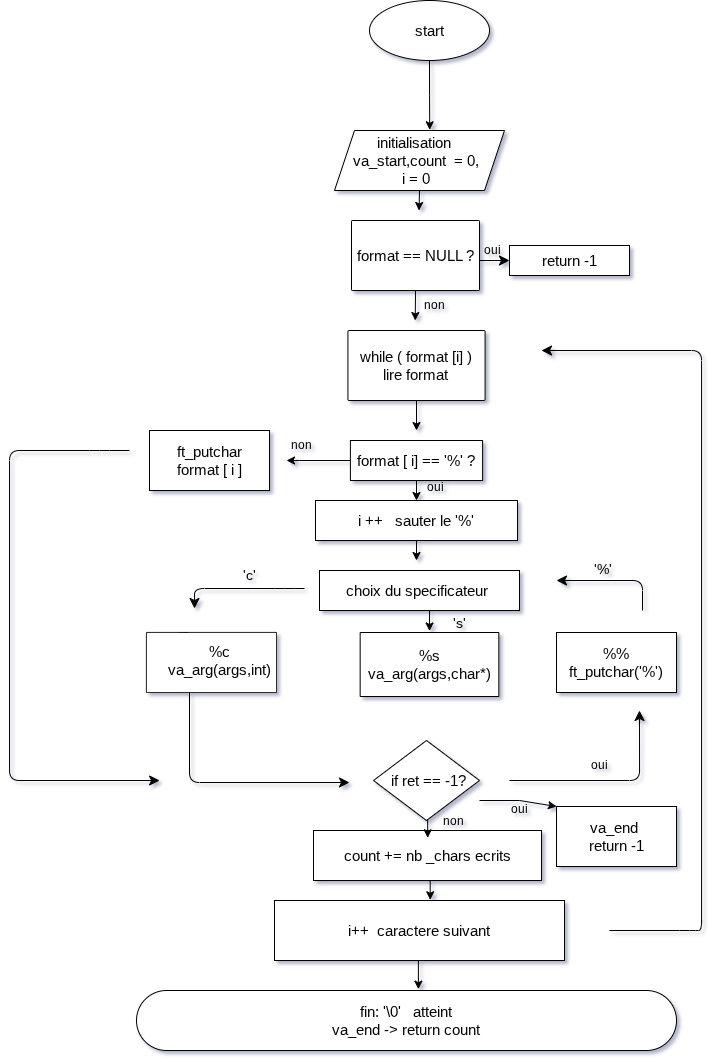

The diagram above was exported from draw.io. Its source (the exported page's mxGraphModel, read from the mxfile embedded in the PNG):
<mxGraphModel dx="1501" dy="854" grid="1" gridSize="10" guides="1" tooltips="1" connect="1" arrows="1" fold="1" page="1" pageScale="1" pageWidth="827" pageHeight="1169" math="0" shadow="0">
  <root>
    <mxCell id="0" />
    <mxCell id="1" parent="0" />
    <mxCell id="YtzHZrWmNmDZarBkuMXH-1" parent="1" style="ellipse;whiteSpace=wrap;html=1;fontColor=#CCFF99;" value="" vertex="1">
      <mxGeometry height="60" width="120" x="370" y="30" as="geometry" />
    </mxCell>
    <mxCell id="YtzHZrWmNmDZarBkuMXH-3" parent="1" style="text;html=1;whiteSpace=wrap;strokeColor=none;fillColor=none;align=center;verticalAlign=middle;rounded=0;fontSize=15;" value="start" vertex="1">
      <mxGeometry height="15" width="60" x="400" y="52.5" as="geometry" />
    </mxCell>
    <mxCell id="kXQjiPxaV6qBxHP2FwPl-177" edge="1" parent="1" source="YtzHZrWmNmDZarBkuMXH-14" style="edgeStyle=orthogonalEdgeStyle;rounded=0;orthogonalLoop=1;jettySize=auto;html=1;exitX=0.5;exitY=1;exitDx=0;exitDy=0;">
      <mxGeometry relative="1" as="geometry">
        <mxPoint x="419.5" y="240" as="targetPoint" />
      </mxGeometry>
    </mxCell>
    <mxCell id="YtzHZrWmNmDZarBkuMXH-14" parent="1" style="shape=parallelogram;perimeter=parallelogramPerimeter;whiteSpace=wrap;html=1;fixedSize=1;" value="" vertex="1">
      <mxGeometry height="60" width="170" x="335" y="160" as="geometry" />
    </mxCell>
    <mxCell id="YtzHZrWmNmDZarBkuMXH-7" parent="1" style="text;html=1;whiteSpace=wrap;strokeColor=none;fillColor=none;align=center;verticalAlign=middle;rounded=0;fontSize=15;" value="initialisation&amp;nbsp;&lt;br&gt;va_start,count&amp;nbsp; = 0, i = 0" vertex="1">
      <mxGeometry height="30" width="130" x="352" y="175" as="geometry" />
    </mxCell>
    <mxCell id="YtzHZrWmNmDZarBkuMXH-66" parent="1" style="rounded=1;whiteSpace=wrap;html=1;arcSize=1;fontSize=15;" value="&lt;font&gt;%s&lt;br&gt;va_arg(args,char*)&lt;/font&gt;" vertex="1">
      <mxGeometry height="64" width="138.67" x="360.66000000000014" y="662" as="geometry" />
    </mxCell>
    <mxCell id="kXQjiPxaV6qBxHP2FwPl-139" edge="1" parent="1" source="YtzHZrWmNmDZarBkuMXH-69" style="edgeStyle=orthogonalEdgeStyle;rounded=0;orthogonalLoop=1;jettySize=auto;html=1;exitX=0.25;exitY=0;exitDx=0;exitDy=0;entryX=0;entryY=0.5;entryDx=0;entryDy=0;" target="YtzHZrWmNmDZarBkuMXH-71">
      <mxGeometry relative="1" as="geometry">
        <Array as="points">
          <mxPoint x="188" y="670" />
          <mxPoint x="170" y="670" />
        </Array>
      </mxGeometry>
    </mxCell>
    <mxCell id="YtzHZrWmNmDZarBkuMXH-69" parent="1" style="rounded=1;whiteSpace=wrap;html=1;arcSize=1;" value="" vertex="1">
      <mxGeometry height="60" width="130" x="147" y="662" as="geometry" />
    </mxCell>
    <mxCell id="YtzHZrWmNmDZarBkuMXH-71" parent="1" style="text;html=1;whiteSpace=wrap;strokeColor=none;fillColor=none;align=center;verticalAlign=middle;rounded=0;fontSize=15;" value="&lt;font&gt;%c&lt;br&gt;va_arg(args,int)&lt;/font&gt;" vertex="1">
      <mxGeometry height="30" width="100" x="170" y="675" as="geometry" />
    </mxCell>
    <mxCell id="kXQjiPxaV6qBxHP2FwPl-179" edge="1" parent="1" source="kXQjiPxaV6qBxHP2FwPl-1" style="edgeStyle=orthogonalEdgeStyle;rounded=0;orthogonalLoop=1;jettySize=auto;html=1;exitX=0.5;exitY=1;exitDx=0;exitDy=0;">
      <mxGeometry relative="1" as="geometry">
        <mxPoint x="417" y="460" as="targetPoint" />
      </mxGeometry>
    </mxCell>
    <mxCell id="kXQjiPxaV6qBxHP2FwPl-1" parent="1" style="rounded=1;whiteSpace=wrap;html=1;arcSize=2;fontSize=15;" value="&lt;span&gt;while ( format [i] )&lt;br&gt;lire format&lt;/span&gt;" vertex="1">
      <mxGeometry height="70" width="137.14" x="348.43" y="360" as="geometry" />
    </mxCell>
    <mxCell id="kXQjiPxaV6qBxHP2FwPl-11" parent="1" style="rounded=1;whiteSpace=wrap;html=1;arcSize=0;fontSize=15;" value="&lt;font&gt;count += nb _chars ecrits&lt;/font&gt;" vertex="1">
      <mxGeometry height="50" width="228" x="314" y="860" as="geometry" />
    </mxCell>
    <mxCell id="kXQjiPxaV6qBxHP2FwPl-12" parent="1" style="rounded=1;whiteSpace=wrap;html=1;fontSize=15;arcSize=50;" value="fin: '\0'&amp;nbsp; &amp;nbsp;atteint&lt;div&gt;va_end -&amp;gt; return count&lt;/div&gt;" vertex="1">
      <mxGeometry height="60" width="540" x="137" y="1020" as="geometry" />
    </mxCell>
    <mxCell id="kXQjiPxaV6qBxHP2FwPl-16" parent="1" style="rounded=1;whiteSpace=wrap;html=1;arcSize=0;fontSize=15;" value="&lt;font&gt;%%&lt;br&gt;ft_putchar('%')&lt;/font&gt;" vertex="1">
      <mxGeometry height="60" width="120" x="557" y="662" as="geometry" />
    </mxCell>
    <mxCell id="kXQjiPxaV6qBxHP2FwPl-97" parent="1" style="text;html=1;whiteSpace=wrap;strokeColor=none;fillColor=none;align=center;verticalAlign=middle;rounded=0;" value="non" vertex="1">
      <mxGeometry height="30" width="60" x="272" y="460" as="geometry" />
    </mxCell>
    <mxCell id="kXQjiPxaV6qBxHP2FwPl-140" edge="1" parent="1" source="kXQjiPxaV6qBxHP2FwPl-113" style="edgeStyle=orthogonalEdgeStyle;rounded=0;orthogonalLoop=1;jettySize=auto;html=1;exitX=0;exitY=0.5;exitDx=0;exitDy=0;entryX=0.25;entryY=1;entryDx=0;entryDy=0;" target="kXQjiPxaV6qBxHP2FwPl-97">
      <mxGeometry relative="1" as="geometry">
        <Array as="points">
          <mxPoint x="300" y="490" />
          <mxPoint x="300" y="490" />
        </Array>
      </mxGeometry>
    </mxCell>
    <mxCell id="kXQjiPxaV6qBxHP2FwPl-180" edge="1" parent="1" source="kXQjiPxaV6qBxHP2FwPl-113" style="edgeStyle=orthogonalEdgeStyle;rounded=0;orthogonalLoop=1;jettySize=auto;html=1;exitX=0.5;exitY=1;exitDx=0;exitDy=0;entryX=0.5;entryY=0;entryDx=0;entryDy=0;" target="kXQjiPxaV6qBxHP2FwPl-144">
      <mxGeometry relative="1" as="geometry" />
    </mxCell>
    <mxCell id="kXQjiPxaV6qBxHP2FwPl-113" parent="1" style="rounded=1;whiteSpace=wrap;html=1;fontSize=15;arcSize=0;" value="format [ i] == '%' ?" vertex="1">
      <mxGeometry height="40" width="132.19" x="350.9" y="470" as="geometry" />
    </mxCell>
    <mxCell id="kXQjiPxaV6qBxHP2FwPl-178" edge="1" parent="1" source="kXQjiPxaV6qBxHP2FwPl-120" style="edgeStyle=orthogonalEdgeStyle;rounded=0;orthogonalLoop=1;jettySize=auto;html=1;exitX=0.5;exitY=1;exitDx=0;exitDy=0;">
      <mxGeometry relative="1" as="geometry">
        <mxPoint x="415.75" y="350" as="targetPoint" />
      </mxGeometry>
    </mxCell>
    <mxCell id="kXQjiPxaV6qBxHP2FwPl-120" parent="1" style="rounded=1;whiteSpace=wrap;html=1;fontSize=15;arcSize=1;" value="format == NULL ?" vertex="1">
      <mxGeometry height="70" width="128" x="352" y="250" as="geometry" />
    </mxCell>
    <mxCell id="kXQjiPxaV6qBxHP2FwPl-136" edge="1" parent="1" style="edgeStyle=elbowEdgeStyle;elbow=horizontal;endArrow=classic;html=1;curved=0;rounded=1;endSize=8;startSize=8;" target="kXQjiPxaV6qBxHP2FwPl-124" value="">
      <mxGeometry height="50" relative="1" width="50" as="geometry">
        <Array as="points" />
        <mxPoint x="480" y="290" as="sourcePoint" />
        <mxPoint x="550" y="670" as="targetPoint" />
      </mxGeometry>
    </mxCell>
    <mxCell id="kXQjiPxaV6qBxHP2FwPl-124" parent="1" style="rounded=1;whiteSpace=wrap;html=1;arcSize=0;fontSize=15;" value="return -1" vertex="1">
      <mxGeometry height="30" width="120" x="510" y="275" as="geometry" />
    </mxCell>
    <mxCell id="kXQjiPxaV6qBxHP2FwPl-2" parent="1" style="rounded=1;whiteSpace=wrap;html=1;fontSize=15;arcSize=0;" value="ft_putchar&lt;br&gt;format [ i ]" vertex="1">
      <mxGeometry height="60" width="120" x="150" y="460" as="geometry" />
    </mxCell>
    <mxCell id="kXQjiPxaV6qBxHP2FwPl-181" edge="1" parent="1" source="kXQjiPxaV6qBxHP2FwPl-144" style="edgeStyle=orthogonalEdgeStyle;rounded=0;orthogonalLoop=1;jettySize=auto;html=1;exitX=0.5;exitY=1;exitDx=0;exitDy=0;">
      <mxGeometry relative="1" as="geometry">
        <mxPoint x="417" y="590" as="targetPoint" />
      </mxGeometry>
    </mxCell>
    <mxCell id="kXQjiPxaV6qBxHP2FwPl-144" parent="1" style="rounded=1;whiteSpace=wrap;html=1;arcSize=0;fontSize=15;" value="&lt;font&gt;i ++&amp;nbsp; &amp;nbsp;sauter le '%&lt;/font&gt;'" vertex="1">
      <mxGeometry height="40" width="202" x="316" y="530" as="geometry" />
    </mxCell>
    <mxCell id="kXQjiPxaV6qBxHP2FwPl-156" edge="1" parent="1" source="kXQjiPxaV6qBxHP2FwPl-145" style="edgeStyle=orthogonalEdgeStyle;rounded=0;orthogonalLoop=1;jettySize=auto;html=1;exitX=0.5;exitY=1;exitDx=0;exitDy=0;entryX=0;entryY=0.75;entryDx=0;entryDy=0;" target="kXQjiPxaV6qBxHP2FwPl-155">
      <mxGeometry relative="1" as="geometry" />
    </mxCell>
    <mxCell id="kXQjiPxaV6qBxHP2FwPl-145" parent="1" style="rounded=1;whiteSpace=wrap;html=1;arcSize=0;fontSize=15;" value="&lt;font&gt;choix du specificateur&amp;nbsp;&lt;/font&gt;" vertex="1">
      <mxGeometry height="40" width="200" x="320" y="600" as="geometry" />
    </mxCell>
    <mxCell id="kXQjiPxaV6qBxHP2FwPl-146" edge="1" parent="1" style="edgeStyle=elbowEdgeStyle;elbow=vertical;endArrow=classic;html=1;curved=0;rounded=1;endSize=8;startSize=8;" value="">
      <mxGeometry height="50" relative="1" width="50" as="geometry">
        <Array as="points">
          <mxPoint x="190" y="812" />
        </Array>
        <mxPoint x="190" y="722" as="sourcePoint" />
        <mxPoint x="350" y="812" as="targetPoint" />
      </mxGeometry>
    </mxCell>
    <mxCell id="kXQjiPxaV6qBxHP2FwPl-147" edge="1" parent="1" style="edgeStyle=segmentEdgeStyle;endArrow=classic;html=1;curved=0;rounded=1;endSize=8;startSize=8;" value="">
      <mxGeometry height="50" relative="1" width="50" as="geometry">
        <Array as="points">
          <mxPoint x="285.03" y="618" />
          <mxPoint x="285.03" y="618" />
          <mxPoint x="195.03" y="618" />
        </Array>
        <mxPoint x="305.03" y="618" as="sourcePoint" />
        <mxPoint x="195.03" y="638" as="targetPoint" />
      </mxGeometry>
    </mxCell>
    <mxCell id="kXQjiPxaV6qBxHP2FwPl-155" parent="1" style="text;html=1;whiteSpace=wrap;strokeColor=none;fillColor=none;align=center;verticalAlign=middle;rounded=0;fontSize=14;" value="'s'" vertex="1">
      <mxGeometry height="30" width="60" x="430" y="638" as="geometry" />
    </mxCell>
    <mxCell id="kXQjiPxaV6qBxHP2FwPl-158" parent="1" style="text;html=1;whiteSpace=wrap;strokeColor=none;fillColor=none;align=center;verticalAlign=middle;rounded=0;fontSize=14;" value="'c'" vertex="1">
      <mxGeometry height="30" width="60" x="220" y="590" as="geometry" />
    </mxCell>
    <mxCell id="kXQjiPxaV6qBxHP2FwPl-159" parent="1" style="text;html=1;whiteSpace=wrap;strokeColor=none;fillColor=none;align=center;verticalAlign=middle;rounded=0;fontSize=14;" value="'%'" vertex="1">
      <mxGeometry height="30" width="60" x="574" y="584" as="geometry" />
    </mxCell>
    <mxCell id="kXQjiPxaV6qBxHP2FwPl-160" parent="1" style="rounded=1;whiteSpace=wrap;html=1;fontSize=15;arcSize=0;" value="i++&amp;nbsp; caractere suivant" vertex="1">
      <mxGeometry height="60" width="290" x="275" y="930" as="geometry" />
    </mxCell>
    <mxCell id="kXQjiPxaV6qBxHP2FwPl-166" edge="1" parent="1" style="edgeStyle=segmentEdgeStyle;endArrow=classic;html=1;curved=0;rounded=1;endSize=8;startSize=8;" value="">
      <mxGeometry height="50" relative="1" width="50" as="geometry">
        <Array as="points">
          <mxPoint x="690" y="960" />
          <mxPoint x="702" y="960" />
          <mxPoint x="702" y="380" />
        </Array>
        <mxPoint x="610" y="960" as="sourcePoint" />
        <mxPoint x="542" y="380" as="targetPoint" />
      </mxGeometry>
    </mxCell>
    <mxCell id="kXQjiPxaV6qBxHP2FwPl-193" edge="1" parent="1" style="edgeStyle=elbowEdgeStyle;elbow=horizontal;endArrow=classic;html=1;curved=0;rounded=1;endSize=8;startSize=8;entryX=0;entryY=1;entryDx=0;entryDy=0;" value="">
      <mxGeometry height="50" relative="1" width="50" as="geometry">
        <Array as="points">
          <mxPoint x="643" y="610" />
        </Array>
        <mxPoint x="643" y="640" as="sourcePoint" />
        <mxPoint x="557" y="610" as="targetPoint" />
      </mxGeometry>
    </mxCell>
    <mxCell id="kXQjiPxaV6qBxHP2FwPl-196" edge="1" parent="1" source="YtzHZrWmNmDZarBkuMXH-1" style="edgeStyle=orthogonalEdgeStyle;rounded=0;orthogonalLoop=1;jettySize=auto;html=1;exitX=0.5;exitY=1;exitDx=0;exitDy=0;entryX=0.56;entryY=-0.012;entryDx=0;entryDy=0;entryPerimeter=0;" target="YtzHZrWmNmDZarBkuMXH-14">
      <mxGeometry relative="1" as="geometry" />
    </mxCell>
    <mxCell id="kXQjiPxaV6qBxHP2FwPl-198" parent="1" style="text;html=1;whiteSpace=wrap;strokeColor=none;fillColor=none;align=center;verticalAlign=middle;rounded=0;" value="oui&lt;div&gt;&lt;br&gt;&lt;/div&gt;" vertex="1">
      <mxGeometry height="30" width="60" x="463" y="272" as="geometry" />
    </mxCell>
    <mxCell id="kXQjiPxaV6qBxHP2FwPl-199" parent="1" style="text;html=1;whiteSpace=wrap;strokeColor=none;fillColor=none;align=center;verticalAlign=middle;rounded=0;" value="non" vertex="1">
      <mxGeometry height="30" width="60" x="405" y="320" as="geometry" />
    </mxCell>
    <mxCell id="kXQjiPxaV6qBxHP2FwPl-200" parent="1" style="text;html=1;whiteSpace=wrap;strokeColor=none;fillColor=none;align=center;verticalAlign=middle;rounded=0;" value="oui" vertex="1">
      <mxGeometry height="30" width="60" x="406" y="502" as="geometry" />
    </mxCell>
    <mxCell id="kXQjiPxaV6qBxHP2FwPl-201" parent="1" style="text;html=1;whiteSpace=wrap;strokeColor=none;fillColor=none;align=center;verticalAlign=middle;rounded=0;" value="oui" vertex="1">
      <mxGeometry height="30" width="60" x="570" y="780" as="geometry" />
    </mxCell>
    <mxCell id="kXQjiPxaV6qBxHP2FwPl-202" parent="1" style="rhombus;whiteSpace=wrap;html=1;fontSize=15;" value="&lt;font&gt;&amp;nbsp;if ret == -1?&lt;/font&gt;" vertex="1">
      <mxGeometry height="80" width="106" x="374" y="770" as="geometry" />
    </mxCell>
    <mxCell id="kXQjiPxaV6qBxHP2FwPl-203" edge="1" parent="1" source="kXQjiPxaV6qBxHP2FwPl-160" style="edgeStyle=orthogonalEdgeStyle;rounded=0;orthogonalLoop=1;jettySize=auto;html=1;exitX=0.5;exitY=1;exitDx=0;exitDy=0;entryX=0.522;entryY=-0.022;entryDx=0;entryDy=0;entryPerimeter=0;" target="kXQjiPxaV6qBxHP2FwPl-12">
      <mxGeometry relative="1" as="geometry" />
    </mxCell>
    <mxCell id="kXQjiPxaV6qBxHP2FwPl-204" edge="1" parent="1" source="kXQjiPxaV6qBxHP2FwPl-11" style="edgeStyle=orthogonalEdgeStyle;rounded=0;orthogonalLoop=1;jettySize=auto;html=1;exitX=0.5;exitY=1;exitDx=0;exitDy=0;entryX=0.537;entryY=-0.012;entryDx=0;entryDy=0;entryPerimeter=0;" target="kXQjiPxaV6qBxHP2FwPl-160">
      <mxGeometry relative="1" as="geometry" />
    </mxCell>
    <mxCell id="kXQjiPxaV6qBxHP2FwPl-205" edge="1" parent="1" source="kXQjiPxaV6qBxHP2FwPl-202" style="edgeStyle=orthogonalEdgeStyle;rounded=0;orthogonalLoop=1;jettySize=auto;html=1;exitX=0.5;exitY=1;exitDx=0;exitDy=0;entryX=0.501;entryY=0.147;entryDx=0;entryDy=0;entryPerimeter=0;" target="kXQjiPxaV6qBxHP2FwPl-11">
      <mxGeometry relative="1" as="geometry" />
    </mxCell>
    <mxCell id="kXQjiPxaV6qBxHP2FwPl-206" parent="1" style="text;html=1;whiteSpace=wrap;strokeColor=none;fillColor=none;align=center;verticalAlign=middle;rounded=0;" value="non" vertex="1">
      <mxGeometry height="30" width="60" x="424" y="836" as="geometry" />
    </mxCell>
    <mxCell id="kXQjiPxaV6qBxHP2FwPl-207" parent="1" style="rounded=1;whiteSpace=wrap;html=1;arcSize=0;fontSize=15;" value="va_end&amp;nbsp;&lt;br&gt;return -1" vertex="1">
      <mxGeometry height="60" width="120" x="557" y="836" as="geometry" />
    </mxCell>
    <mxCell id="kXQjiPxaV6qBxHP2FwPl-209" edge="1" parent="1" style="endArrow=classic;html=1;rounded=0;entryX=0;entryY=0;entryDx=0;entryDy=0;" target="kXQjiPxaV6qBxHP2FwPl-207" value="">
      <mxGeometry height="50" relative="1" width="50" as="geometry">
        <Array as="points">
          <mxPoint x="520" y="830" />
        </Array>
        <mxPoint x="480" y="830" as="sourcePoint" />
        <mxPoint x="530" y="780" as="targetPoint" />
      </mxGeometry>
    </mxCell>
    <mxCell id="kXQjiPxaV6qBxHP2FwPl-210" parent="1" style="text;html=1;whiteSpace=wrap;strokeColor=none;fillColor=none;align=center;verticalAlign=middle;rounded=0;" value="oui&amp;nbsp;" vertex="1">
      <mxGeometry height="30" width="60" x="492" y="824" as="geometry" />
    </mxCell>
    <mxCell id="kXQjiPxaV6qBxHP2FwPl-213" edge="1" parent="1" style="edgeStyle=segmentEdgeStyle;endArrow=classic;html=1;curved=0;rounded=1;endSize=8;startSize=8;" value="">
      <mxGeometry height="50" relative="1" width="50" as="geometry">
        <mxPoint x="510" y="810" as="sourcePoint" />
        <mxPoint x="640" y="740" as="targetPoint" />
      </mxGeometry>
    </mxCell>
    <mxCell id="kXQjiPxaV6qBxHP2FwPl-217" edge="1" parent="1" style="edgeStyle=segmentEdgeStyle;endArrow=classic;html=1;curved=0;rounded=1;endSize=8;startSize=8;" value="">
      <mxGeometry height="50" relative="1" width="50" as="geometry">
        <Array as="points">
          <mxPoint x="100.05" y="480" />
          <mxPoint x="10.05" y="480" />
          <mxPoint x="10.05" y="810" />
        </Array>
        <mxPoint x="130" y="480" as="sourcePoint" />
        <mxPoint x="160.10000000000002" y="810" as="targetPoint" />
      </mxGeometry>
    </mxCell>
  </root>
</mxGraphModel>